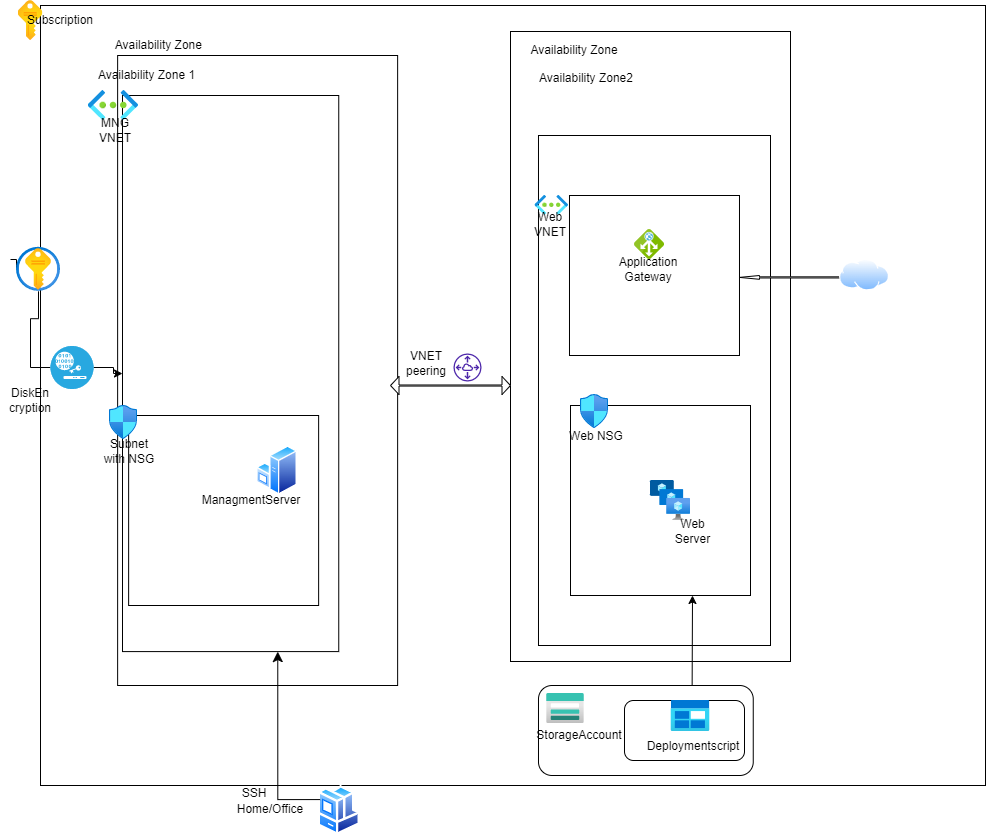

The diagram above was exported from draw.io. Its source (the exported page's mxGraphModel, read from the mxfile embedded in the PNG):
<mxGraphModel dx="1014" dy="708" grid="1" gridSize="10" guides="1" tooltips="1" connect="1" arrows="1" fold="1" page="1" pageScale="1" pageWidth="850" pageHeight="1100" math="0" shadow="0">
  <root>
    <mxCell id="0" />
    <mxCell id="1" parent="0" />
    <mxCell id="3RM8FkB6DStc9569hNSK-1" value="" style="rounded=0;whiteSpace=wrap;html=1;" parent="1" vertex="1">
      <mxGeometry x="70" y="20" width="945" height="780" as="geometry" />
    </mxCell>
    <mxCell id="3RM8FkB6DStc9569hNSK-4" value="" style="rounded=0;whiteSpace=wrap;html=1;" parent="1" vertex="1">
      <mxGeometry x="147.13" y="70" width="280" height="630" as="geometry" />
    </mxCell>
    <mxCell id="3RM8FkB6DStc9569hNSK-5" value="" style="rounded=0;whiteSpace=wrap;html=1;" parent="1" vertex="1">
      <mxGeometry x="540" y="46" width="280" height="630" as="geometry" />
    </mxCell>
    <mxCell id="3RM8FkB6DStc9569hNSK-6" value="Availability Zone&amp;nbsp;" style="text;html=1;strokeColor=none;fillColor=none;align=center;verticalAlign=middle;whiteSpace=wrap;rounded=0;" parent="1" vertex="1">
      <mxGeometry x="120" y="50" width="140" height="20" as="geometry" />
    </mxCell>
    <mxCell id="3RM8FkB6DStc9569hNSK-7" value="Availability Zone" style="text;html=1;strokeColor=none;fillColor=none;align=center;verticalAlign=middle;whiteSpace=wrap;rounded=0;" parent="1" vertex="1">
      <mxGeometry x="554" y="55" width="100" height="20" as="geometry" />
    </mxCell>
    <mxCell id="3RM8FkB6DStc9569hNSK-8" value="" style="aspect=fixed;html=1;points=[];align=center;image;fontSize=12;image=img/lib/azure2/general/Subscriptions.svg;" parent="1" vertex="1">
      <mxGeometry x="47.61" y="15" width="24.79" height="40" as="geometry" />
    </mxCell>
    <mxCell id="3RM8FkB6DStc9569hNSK-10" value="" style="rounded=0;whiteSpace=wrap;html=1;" parent="1" vertex="1">
      <mxGeometry x="152" y="110" width="216.25" height="556.09" as="geometry" />
    </mxCell>
    <mxCell id="3RM8FkB6DStc9569hNSK-11" value="Availability Zone 1" style="text;html=1;strokeColor=none;fillColor=none;align=center;verticalAlign=middle;whiteSpace=wrap;rounded=0;" parent="1" vertex="1">
      <mxGeometry x="123" y="85" width="107" height="10" as="geometry" />
    </mxCell>
    <mxCell id="3RM8FkB6DStc9569hNSK-16" value="" style="aspect=fixed;html=1;points=[];align=center;image;fontSize=12;image=img/lib/azure2/networking/Virtual_Networks.svg;" parent="1" vertex="1">
      <mxGeometry x="117.75" y="105" width="50.25" height="30" as="geometry" />
    </mxCell>
    <mxCell id="DNHhJlkeYZAUZ20Cd0mf-2" style="edgeStyle=orthogonalEdgeStyle;rounded=0;orthogonalLoop=1;jettySize=auto;html=1;entryX=0;entryY=0.5;entryDx=0;entryDy=0;startArrow=none;" parent="1" target="3RM8FkB6DStc9569hNSK-10" edge="1" source="DNHhJlkeYZAUZ20Cd0mf-14">
      <mxGeometry relative="1" as="geometry">
        <mxPoint x="40" y="274" as="sourcePoint" />
      </mxGeometry>
    </mxCell>
    <mxCell id="3RM8FkB6DStc9569hNSK-37" value="DeplyomentScript" style="text;html=1;strokeColor=none;fillColor=none;align=center;verticalAlign=middle;whiteSpace=wrap;rounded=0;" parent="1" vertex="1">
      <mxGeometry x="680" y="751" width="80" height="19" as="geometry" />
    </mxCell>
    <mxCell id="3RM8FkB6DStc9569hNSK-49" value="Availability Zone2" style="text;html=1;strokeColor=none;fillColor=none;align=center;verticalAlign=middle;whiteSpace=wrap;rounded=0;" parent="1" vertex="1">
      <mxGeometry x="567.99" y="85" width="96.01" height="15" as="geometry" />
    </mxCell>
    <mxCell id="3RM8FkB6DStc9569hNSK-65" value="VNET peering" style="text;html=1;strokeColor=none;fillColor=none;align=center;verticalAlign=middle;whiteSpace=wrap;rounded=0;" parent="1" vertex="1">
      <mxGeometry x="426" y="363" width="60" height="30" as="geometry" />
    </mxCell>
    <mxCell id="DNHhJlkeYZAUZ20Cd0mf-15" value="DiskEn&lt;br&gt;cryption" style="text;html=1;strokeColor=none;fillColor=none;align=center;verticalAlign=middle;whiteSpace=wrap;rounded=0;" parent="1" vertex="1">
      <mxGeometry x="30.00000000000002" y="400" width="60" height="30" as="geometry" />
    </mxCell>
    <mxCell id="DNHhJlkeYZAUZ20Cd0mf-16" value="Subscription&lt;br&gt;" style="text;html=1;strokeColor=none;fillColor=none;align=center;verticalAlign=middle;whiteSpace=wrap;rounded=0;" parent="1" vertex="1">
      <mxGeometry x="59.99999999999997" y="20" width="60" height="30" as="geometry" />
    </mxCell>
    <mxCell id="DNHhJlkeYZAUZ20Cd0mf-18" value="" style="endArrow=none;html=1;rounded=0;" parent="1" edge="1">
      <mxGeometry width="50" height="50" relative="1" as="geometry">
        <mxPoint x="620" y="721" as="sourcePoint" />
        <mxPoint x="700" y="721" as="targetPoint" />
      </mxGeometry>
    </mxCell>
    <mxCell id="DNHhJlkeYZAUZ20Cd0mf-20" value="" style="aspect=fixed;perimeter=ellipsePerimeter;html=1;align=center;shadow=0;dashed=0;spacingTop=3;image;image=img/lib/active_directory/workstation_client.svg;" parent="1" vertex="1">
      <mxGeometry x="347.5" y="800" width="42.5" height="50" as="geometry" />
    </mxCell>
    <mxCell id="DNHhJlkeYZAUZ20Cd0mf-22" value="" style="sketch=0;outlineConnect=0;fontColor=#232F3E;gradientColor=none;fillColor=#4D27AA;strokeColor=none;dashed=0;verticalLabelPosition=bottom;verticalAlign=top;align=center;html=1;fontSize=12;fontStyle=0;aspect=fixed;pointerEvents=1;shape=mxgraph.aws4.peering;" parent="1" vertex="1">
      <mxGeometry x="483" y="368" width="28" height="28" as="geometry" />
    </mxCell>
    <mxCell id="DNHhJlkeYZAUZ20Cd0mf-25" value="" style="edgeStyle=segmentEdgeStyle;endArrow=classic;html=1;curved=0;rounded=0;endSize=8;startSize=8;exitX=0;exitY=0.25;exitDx=0;exitDy=0;entryX=0.718;entryY=1;entryDx=0;entryDy=0;entryPerimeter=0;" parent="1" source="DNHhJlkeYZAUZ20Cd0mf-20" target="3RM8FkB6DStc9569hNSK-10" edge="1">
      <mxGeometry width="50" height="50" relative="1" as="geometry">
        <mxPoint x="191" y="708" as="sourcePoint" />
        <mxPoint x="241" y="658" as="targetPoint" />
      </mxGeometry>
    </mxCell>
    <mxCell id="DNHhJlkeYZAUZ20Cd0mf-26" value="Home/Office" style="text;html=1;strokeColor=none;fillColor=none;align=center;verticalAlign=middle;whiteSpace=wrap;rounded=0;" parent="1" vertex="1">
      <mxGeometry x="270" y="809" width="60" height="30" as="geometry" />
    </mxCell>
    <mxCell id="DNHhJlkeYZAUZ20Cd0mf-27" value="SSH" style="text;html=1;strokeColor=none;fillColor=none;align=center;verticalAlign=middle;whiteSpace=wrap;rounded=0;" parent="1" vertex="1">
      <mxGeometry x="253.5" y="803" width="60" height="10" as="geometry" />
    </mxCell>
    <mxCell id="DNHhJlkeYZAUZ20Cd0mf-30" value="" style="whiteSpace=wrap;html=1;aspect=fixed;" parent="1" vertex="1">
      <mxGeometry x="158.13" y="430" width="190" height="190" as="geometry" />
    </mxCell>
    <mxCell id="DNHhJlkeYZAUZ20Cd0mf-31" value="MNG VNET" style="text;html=1;strokeColor=none;fillColor=none;align=center;verticalAlign=middle;whiteSpace=wrap;rounded=0;" parent="1" vertex="1">
      <mxGeometry x="120" y="140" width="50" height="10" as="geometry" />
    </mxCell>
    <mxCell id="lerS1ztMttduAom1K4Fg-2" value="" style="aspect=fixed;perimeter=ellipsePerimeter;html=1;align=center;shadow=0;dashed=0;spacingTop=3;image;image=img/lib/active_directory/windows_server.svg;" parent="1" vertex="1">
      <mxGeometry x="286" y="460" width="41" height="50" as="geometry" />
    </mxCell>
    <mxCell id="3RM8FkB6DStc9569hNSK-59" value="ManagmentServer" style="text;html=1;strokeColor=none;fillColor=none;align=center;verticalAlign=middle;whiteSpace=wrap;rounded=0;" parent="1" vertex="1">
      <mxGeometry x="256" y="500" width="50" height="30" as="geometry" />
    </mxCell>
    <mxCell id="3RM8FkB6DStc9569hNSK-15" value="" style="aspect=fixed;html=1;points=[];align=center;image;fontSize=12;image=img/lib/azure2/networking/Network_Security_Groups.svg;" parent="1" vertex="1">
      <mxGeometry x="139" y="420" width="28" height="34" as="geometry" />
    </mxCell>
    <mxCell id="3RM8FkB6DStc9569hNSK-21" value="Subnet with NSG" style="text;html=1;strokeColor=none;fillColor=none;align=center;verticalAlign=middle;whiteSpace=wrap;rounded=0;" parent="1" vertex="1">
      <mxGeometry x="129" y="460" width="60" height="12" as="geometry" />
    </mxCell>
    <mxCell id="DNHhJlkeYZAUZ20Cd0mf-33" value="" style="html=1;shadow=0;dashed=0;align=center;verticalAlign=middle;shape=mxgraph.arrows2.twoWayArrow;dy=0.94;dx=8.5;" parent="1" vertex="1">
      <mxGeometry x="420" y="391" width="120" height="18.05" as="geometry" />
    </mxCell>
    <mxCell id="DNHhJlkeYZAUZ20Cd0mf-36" value="" style="rounded=0;whiteSpace=wrap;html=1;" parent="1" vertex="1">
      <mxGeometry x="567.99" y="150" width="232.01" height="510" as="geometry" />
    </mxCell>
    <mxCell id="DNHhJlkeYZAUZ20Cd0mf-37" value="" style="rounded=0;whiteSpace=wrap;html=1;" parent="1" vertex="1">
      <mxGeometry x="598.99" y="210" width="170" height="160" as="geometry" />
    </mxCell>
    <mxCell id="DNHhJlkeYZAUZ20Cd0mf-38" value="" style="rounded=0;whiteSpace=wrap;html=1;" parent="1" vertex="1">
      <mxGeometry x="600" y="420" width="180" height="190" as="geometry" />
    </mxCell>
    <mxCell id="DNHhJlkeYZAUZ20Cd0mf-21" value="" style="aspect=fixed;html=1;points=[];align=center;image;fontSize=12;image=img/lib/azure2/compute/VM_Scale_Sets.svg;" parent="1" vertex="1">
      <mxGeometry x="680" y="495" width="40" height="40" as="geometry" />
    </mxCell>
    <mxCell id="3RM8FkB6DStc9569hNSK-55" value="Web Server" style="text;html=1;strokeColor=none;fillColor=none;align=center;verticalAlign=middle;whiteSpace=wrap;rounded=0;" parent="1" vertex="1">
      <mxGeometry x="695" y="535" width="55" height="22" as="geometry" />
    </mxCell>
    <mxCell id="3RM8FkB6DStc9569hNSK-50" value="" style="aspect=fixed;html=1;points=[];align=center;image;fontSize=12;image=img/lib/azure2/networking/Network_Security_Groups.svg;" parent="1" vertex="1">
      <mxGeometry x="610" y="409.05" width="28" height="34" as="geometry" />
    </mxCell>
    <mxCell id="3RM8FkB6DStc9569hNSK-54" value="Web NSG" style="text;html=1;strokeColor=none;fillColor=none;align=center;verticalAlign=middle;whiteSpace=wrap;rounded=0;" parent="1" vertex="1">
      <mxGeometry x="597.99" y="443.05" width="56.01" height="16" as="geometry" />
    </mxCell>
    <mxCell id="3RM8FkB6DStc9569hNSK-76" value="" style="aspect=fixed;html=1;points=[];align=center;image;fontSize=12;image=img/lib/azure2/networking/Virtual_Networks.svg;strokeColor=#666666;" parent="1" vertex="1">
      <mxGeometry x="564.49" y="209.8" width="33.5" height="20" as="geometry" />
    </mxCell>
    <mxCell id="DNHhJlkeYZAUZ20Cd0mf-40" value="Web VNET" style="text;html=1;strokeColor=none;fillColor=none;align=center;verticalAlign=middle;whiteSpace=wrap;rounded=0;" parent="1" vertex="1">
      <mxGeometry x="550" y="233.8" width="60" height="10.2" as="geometry" />
    </mxCell>
    <mxCell id="DNHhJlkeYZAUZ20Cd0mf-41" value="" style="sketch=0;aspect=fixed;html=1;points=[];align=center;image;fontSize=12;image=img/lib/mscae/Application_Gateway.svg;" parent="1" vertex="1">
      <mxGeometry x="664" y="244" width="30" height="30" as="geometry" />
    </mxCell>
    <mxCell id="lerS1ztMttduAom1K4Fg-5" value="Application Gateway" style="text;html=1;strokeColor=none;fillColor=none;align=center;verticalAlign=middle;whiteSpace=wrap;rounded=0;" parent="1" vertex="1">
      <mxGeometry x="634" y="273.8" width="88.44" height="20" as="geometry" />
    </mxCell>
    <mxCell id="DNHhJlkeYZAUZ20Cd0mf-19" value="" style="endArrow=classic;html=1;rounded=0;" parent="1" edge="1">
      <mxGeometry width="50" height="50" relative="1" as="geometry">
        <mxPoint x="721.56" y="720" as="sourcePoint" />
        <mxPoint x="722" y="610" as="targetPoint" />
      </mxGeometry>
    </mxCell>
    <mxCell id="DNHhJlkeYZAUZ20Cd0mf-42" value="" style="endArrow=classic;html=1;rounded=0;" parent="1" target="DNHhJlkeYZAUZ20Cd0mf-37" edge="1">
      <mxGeometry width="50" height="50" relative="1" as="geometry">
        <mxPoint x="768.99" y="343.8" as="sourcePoint" />
        <mxPoint x="818.99" y="293.8" as="targetPoint" />
      </mxGeometry>
    </mxCell>
    <mxCell id="DNHhJlkeYZAUZ20Cd0mf-43" value="" style="shape=singleArrow;direction=west;whiteSpace=wrap;html=1;" parent="1" vertex="1">
      <mxGeometry x="768.99" y="290" width="100" height="3.8" as="geometry" />
    </mxCell>
    <mxCell id="DNHhJlkeYZAUZ20Cd0mf-45" value="" style="aspect=fixed;perimeter=ellipsePerimeter;html=1;align=center;shadow=0;dashed=0;spacingTop=3;image;image=img/lib/active_directory/internet_cloud.svg;" parent="1" vertex="1">
      <mxGeometry x="868.99" y="273.8" width="50" height="31.5" as="geometry" />
    </mxCell>
    <mxCell id="QM-vgHHaNtNGb28J27IB-1" value="" style="edgeStyle=orthogonalEdgeStyle;rounded=0;orthogonalLoop=1;jettySize=auto;html=1;entryX=0;entryY=0.5;entryDx=0;entryDy=0;startArrow=none;endArrow=none;" edge="1" parent="1" source="3RM8FkB6DStc9569hNSK-20" target="DNHhJlkeYZAUZ20Cd0mf-14">
      <mxGeometry relative="1" as="geometry">
        <mxPoint x="40" y="274" as="sourcePoint" />
        <mxPoint x="152" y="388.0450000000001" as="targetPoint" />
      </mxGeometry>
    </mxCell>
    <mxCell id="DNHhJlkeYZAUZ20Cd0mf-14" value="" style="fillColor=#28A8E0;verticalLabelPosition=bottom;sketch=0;html=1;strokeColor=#ffffff;verticalAlign=top;align=center;points=[[0.145,0.145,0],[0.5,0,0],[0.855,0.145,0],[1,0.5,0],[0.855,0.855,0],[0.5,1,0],[0.145,0.855,0],[0,0.5,0]];pointerEvents=1;shape=mxgraph.cisco_safe.compositeIcon;bgIcon=ellipse;resIcon=mxgraph.cisco_safe.capability.disk_encryption;" parent="1" vertex="1">
      <mxGeometry x="80" y="360.5" width="43" height="43" as="geometry" />
    </mxCell>
    <mxCell id="QM-vgHHaNtNGb28J27IB-2" value="" style="edgeStyle=orthogonalEdgeStyle;rounded=0;orthogonalLoop=1;jettySize=auto;html=1;entryX=0;entryY=0.5;entryDx=0;entryDy=0;startArrow=none;endArrow=none;" edge="1" parent="1" target="3RM8FkB6DStc9569hNSK-20">
      <mxGeometry relative="1" as="geometry">
        <mxPoint x="40" y="274" as="sourcePoint" />
        <mxPoint x="80" y="382" as="targetPoint" />
      </mxGeometry>
    </mxCell>
    <mxCell id="3RM8FkB6DStc9569hNSK-20" value="" style="aspect=fixed;html=1;points=[];align=center;image;fontSize=12;image=img/lib/azure2/security/Key_Vaults.svg;" parent="1" vertex="1">
      <mxGeometry x="46" y="261.8" width="44" height="44" as="geometry" />
    </mxCell>
    <mxCell id="QM-vgHHaNtNGb28J27IB-4" value="" style="rounded=1;whiteSpace=wrap;html=1;" vertex="1" parent="1">
      <mxGeometry x="567.99" y="700" width="214.76" height="90" as="geometry" />
    </mxCell>
    <mxCell id="3RM8FkB6DStc9569hNSK-23" value="StorageAccount" style="text;html=1;strokeColor=none;fillColor=none;align=center;verticalAlign=middle;whiteSpace=wrap;rounded=0;" parent="1" vertex="1">
      <mxGeometry x="579" y="735" width="60" height="30" as="geometry" />
    </mxCell>
    <mxCell id="3RM8FkB6DStc9569hNSK-18" value="" style="aspect=fixed;html=1;points=[];align=center;image;fontSize=12;image=img/lib/azure2/storage/Storage_Accounts.svg;" parent="1" vertex="1">
      <mxGeometry x="576.24" y="708" width="37.5" height="30" as="geometry" />
    </mxCell>
    <mxCell id="QM-vgHHaNtNGb28J27IB-5" value="" style="rounded=1;whiteSpace=wrap;html=1;" vertex="1" parent="1">
      <mxGeometry x="654" y="715" width="120" height="60" as="geometry" />
    </mxCell>
    <mxCell id="3RM8FkB6DStc9569hNSK-34" value="" style="aspect=fixed;html=1;points=[];align=center;image;fontSize=12;image=img/lib/azure2/general/Blob_Block.svg;" parent="1" vertex="1">
      <mxGeometry x="700.63" y="715" width="38.75" height="31" as="geometry" />
    </mxCell>
    <mxCell id="QM-vgHHaNtNGb28J27IB-6" value="Deploymentscript" style="text;html=1;strokeColor=none;fillColor=none;align=center;verticalAlign=middle;whiteSpace=wrap;rounded=0;" vertex="1" parent="1">
      <mxGeometry x="692.5" y="746" width="60" height="30" as="geometry" />
    </mxCell>
  </root>
</mxGraphModel>